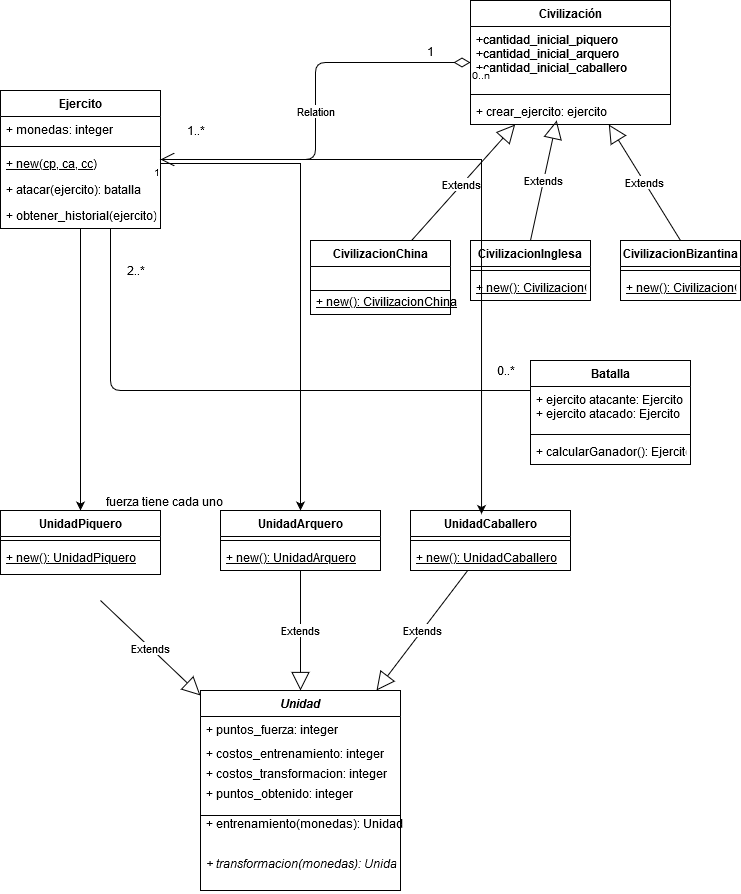

The diagram above was exported from draw.io. Its source (the exported page's mxGraphModel, read from the mxfile embedded in the PNG):
<mxGraphModel dx="868" dy="451" grid="1" gridSize="10" guides="1" tooltips="1" connect="1" arrows="1" fold="1" page="1" pageScale="1" pageWidth="827" pageHeight="1169" math="0" shadow="0">
  <root>
    <mxCell id="0" />
    <mxCell id="1" parent="0" />
    <mxCell id="0iePAYlyWOH41JmI9Kw2-14" value="CivilizacionInglesa" style="swimlane;fontStyle=1;align=center;verticalAlign=top;childLayout=stackLayout;horizontal=1;startSize=26;horizontalStack=0;resizeParent=1;resizeParentMax=0;resizeLast=0;collapsible=1;marginBottom=0;" vertex="1" parent="1">
      <mxGeometry x="510" y="280" width="120" height="60" as="geometry" />
    </mxCell>
    <mxCell id="0iePAYlyWOH41JmI9Kw2-16" value="" style="line;strokeWidth=1;fillColor=none;align=left;verticalAlign=middle;spacingTop=-1;spacingLeft=3;spacingRight=3;rotatable=0;labelPosition=right;points=[];portConstraint=eastwest;" vertex="1" parent="0iePAYlyWOH41JmI9Kw2-14">
      <mxGeometry y="26" width="120" height="8" as="geometry" />
    </mxCell>
    <mxCell id="0iePAYlyWOH41JmI9Kw2-152" value="+ new(): CivilizacionChina" style="text;strokeColor=none;fillColor=none;align=left;verticalAlign=top;spacingLeft=4;spacingRight=4;overflow=hidden;rotatable=0;points=[[0,0.5],[1,0.5]];portConstraint=eastwest;fontStyle=4" vertex="1" parent="0iePAYlyWOH41JmI9Kw2-14">
      <mxGeometry y="34" width="120" height="26" as="geometry" />
    </mxCell>
    <mxCell id="0iePAYlyWOH41JmI9Kw2-18" value="CivilizacionBizantina" style="swimlane;fontStyle=1;align=center;verticalAlign=top;childLayout=stackLayout;horizontal=1;startSize=26;horizontalStack=0;resizeParent=1;resizeParentMax=0;resizeLast=0;collapsible=1;marginBottom=0;" vertex="1" parent="1">
      <mxGeometry x="660" y="280" width="120" height="60" as="geometry" />
    </mxCell>
    <mxCell id="0iePAYlyWOH41JmI9Kw2-20" value="" style="line;strokeWidth=1;fillColor=none;align=left;verticalAlign=middle;spacingTop=-1;spacingLeft=3;spacingRight=3;rotatable=0;labelPosition=right;points=[];portConstraint=eastwest;" vertex="1" parent="0iePAYlyWOH41JmI9Kw2-18">
      <mxGeometry y="26" width="120" height="8" as="geometry" />
    </mxCell>
    <mxCell id="0iePAYlyWOH41JmI9Kw2-153" value="+ new(): CivilizacionChina" style="text;strokeColor=none;fillColor=none;align=left;verticalAlign=top;spacingLeft=4;spacingRight=4;overflow=hidden;rotatable=0;points=[[0,0.5],[1,0.5]];portConstraint=eastwest;fontStyle=4" vertex="1" parent="0iePAYlyWOH41JmI9Kw2-18">
      <mxGeometry y="34" width="120" height="26" as="geometry" />
    </mxCell>
    <mxCell id="0iePAYlyWOH41JmI9Kw2-26" value="Extends" style="endArrow=block;endSize=16;endFill=0;html=1;exitX=0.7;exitY=0.047;exitDx=0;exitDy=0;exitPerimeter=0;" edge="1" parent="1" source="0iePAYlyWOH41JmI9Kw2-10" target="0iePAYlyWOH41JmI9Kw2-5">
      <mxGeometry width="160" relative="1" as="geometry">
        <mxPoint x="330" y="230" as="sourcePoint" />
        <mxPoint x="540" y="210" as="targetPoint" />
      </mxGeometry>
    </mxCell>
    <mxCell id="0iePAYlyWOH41JmI9Kw2-27" value="Extends" style="endArrow=block;endSize=16;endFill=0;html=1;exitX=0.5;exitY=0;exitDx=0;exitDy=0;entryX=0.431;entryY=0.846;entryDx=0;entryDy=0;entryPerimeter=0;" edge="1" parent="1" source="0iePAYlyWOH41JmI9Kw2-14" target="0iePAYlyWOH41JmI9Kw2-8">
      <mxGeometry width="160" relative="1" as="geometry">
        <mxPoint x="330" y="230" as="sourcePoint" />
        <mxPoint x="490" y="230" as="targetPoint" />
      </mxGeometry>
    </mxCell>
    <mxCell id="0iePAYlyWOH41JmI9Kw2-28" value="Extends" style="endArrow=block;endSize=16;endFill=0;html=1;exitX=0.5;exitY=0;exitDx=0;exitDy=0;" edge="1" parent="1" source="0iePAYlyWOH41JmI9Kw2-18" target="0iePAYlyWOH41JmI9Kw2-5">
      <mxGeometry width="160" relative="1" as="geometry">
        <mxPoint x="330" y="230" as="sourcePoint" />
        <mxPoint x="490" y="230" as="targetPoint" />
      </mxGeometry>
    </mxCell>
    <mxCell id="0iePAYlyWOH41JmI9Kw2-5" value="Civilización" style="swimlane;fontStyle=1;align=center;verticalAlign=top;childLayout=stackLayout;horizontal=1;startSize=26;horizontalStack=0;resizeParent=1;resizeParentMax=0;resizeLast=0;collapsible=1;marginBottom=0;" vertex="1" parent="1">
      <mxGeometry x="510" y="40" width="200" height="124" as="geometry" />
    </mxCell>
    <mxCell id="0iePAYlyWOH41JmI9Kw2-6" value="+cantidad_inicial_piquero&#10;+cantidad_inicial_arquero&#10;+cantidad_inicial_caballero&#10;" style="text;strokeColor=none;fillColor=none;align=left;verticalAlign=top;spacingLeft=4;spacingRight=4;overflow=hidden;rotatable=0;points=[[0,0.5],[1,0.5]];portConstraint=eastwest;" vertex="1" parent="0iePAYlyWOH41JmI9Kw2-5">
      <mxGeometry y="26" width="200" height="64" as="geometry" />
    </mxCell>
    <mxCell id="0iePAYlyWOH41JmI9Kw2-7" value="" style="line;strokeWidth=1;fillColor=none;align=left;verticalAlign=middle;spacingTop=-1;spacingLeft=3;spacingRight=3;rotatable=0;labelPosition=right;points=[];portConstraint=eastwest;" vertex="1" parent="0iePAYlyWOH41JmI9Kw2-5">
      <mxGeometry y="90" width="200" height="8" as="geometry" />
    </mxCell>
    <mxCell id="0iePAYlyWOH41JmI9Kw2-8" value="+ crear_ejercito: ejercito" style="text;strokeColor=none;fillColor=none;align=left;verticalAlign=top;spacingLeft=4;spacingRight=4;overflow=hidden;rotatable=0;points=[[0,0.5],[1,0.5]];portConstraint=eastwest;" vertex="1" parent="0iePAYlyWOH41JmI9Kw2-5">
      <mxGeometry y="98" width="200" height="26" as="geometry" />
    </mxCell>
    <mxCell id="0iePAYlyWOH41JmI9Kw2-78" value="UnidadArquero" style="swimlane;fontStyle=1;align=center;verticalAlign=top;childLayout=stackLayout;horizontal=1;startSize=26;horizontalStack=0;resizeParent=1;resizeParentMax=0;resizeLast=0;collapsible=1;marginBottom=0;" vertex="1" parent="1">
      <mxGeometry x="260" y="550" width="160" height="60" as="geometry" />
    </mxCell>
    <mxCell id="0iePAYlyWOH41JmI9Kw2-80" value="" style="line;strokeWidth=1;fillColor=none;align=left;verticalAlign=middle;spacingTop=-1;spacingLeft=3;spacingRight=3;rotatable=0;labelPosition=right;points=[];portConstraint=eastwest;" vertex="1" parent="0iePAYlyWOH41JmI9Kw2-78">
      <mxGeometry y="26" width="160" height="8" as="geometry" />
    </mxCell>
    <mxCell id="0iePAYlyWOH41JmI9Kw2-81" value="+ new(): UnidadArquero" style="text;strokeColor=none;fillColor=none;align=left;verticalAlign=top;spacingLeft=4;spacingRight=4;overflow=hidden;rotatable=0;points=[[0,0.5],[1,0.5]];portConstraint=eastwest;fontStyle=4" vertex="1" parent="0iePAYlyWOH41JmI9Kw2-78">
      <mxGeometry y="34" width="160" height="26" as="geometry" />
    </mxCell>
    <mxCell id="0iePAYlyWOH41JmI9Kw2-74" value="UnidadCaballero" style="swimlane;fontStyle=1;align=center;verticalAlign=top;childLayout=stackLayout;horizontal=1;startSize=26;horizontalStack=0;resizeParent=1;resizeParentMax=0;resizeLast=0;collapsible=1;marginBottom=0;" vertex="1" parent="1">
      <mxGeometry x="450" y="550" width="160" height="60" as="geometry" />
    </mxCell>
    <mxCell id="0iePAYlyWOH41JmI9Kw2-76" value="" style="line;strokeWidth=1;fillColor=none;align=left;verticalAlign=middle;spacingTop=-1;spacingLeft=3;spacingRight=3;rotatable=0;labelPosition=right;points=[];portConstraint=eastwest;" vertex="1" parent="0iePAYlyWOH41JmI9Kw2-74">
      <mxGeometry y="26" width="160" height="8" as="geometry" />
    </mxCell>
    <mxCell id="0iePAYlyWOH41JmI9Kw2-77" value="+ new(): UnidadCaballero" style="text;strokeColor=none;fillColor=none;align=left;verticalAlign=top;spacingLeft=4;spacingRight=4;overflow=hidden;rotatable=0;points=[[0,0.5],[1,0.5]];portConstraint=eastwest;fontStyle=4" vertex="1" parent="0iePAYlyWOH41JmI9Kw2-74">
      <mxGeometry y="34" width="160" height="26" as="geometry" />
    </mxCell>
    <mxCell id="0iePAYlyWOH41JmI9Kw2-112" value="Extends" style="endArrow=block;endSize=16;endFill=0;html=1;" edge="1" parent="1" target="0iePAYlyWOH41JmI9Kw2-86">
      <mxGeometry width="160" relative="1" as="geometry">
        <mxPoint x="140" y="640" as="sourcePoint" />
        <mxPoint x="300" y="700" as="targetPoint" />
      </mxGeometry>
    </mxCell>
    <mxCell id="0iePAYlyWOH41JmI9Kw2-113" value="Extends" style="endArrow=block;endSize=16;endFill=0;html=1;" edge="1" parent="1" source="0iePAYlyWOH41JmI9Kw2-78" target="0iePAYlyWOH41JmI9Kw2-86">
      <mxGeometry width="160" relative="1" as="geometry">
        <mxPoint x="140" y="700" as="sourcePoint" />
        <mxPoint x="300" y="700" as="targetPoint" />
      </mxGeometry>
    </mxCell>
    <mxCell id="0iePAYlyWOH41JmI9Kw2-115" value="Extends" style="endArrow=block;endSize=16;endFill=0;html=1;" edge="1" parent="1" source="0iePAYlyWOH41JmI9Kw2-74" target="0iePAYlyWOH41JmI9Kw2-86">
      <mxGeometry width="160" relative="1" as="geometry">
        <mxPoint x="450" y="630.2173913043478" as="sourcePoint" />
        <mxPoint x="300" y="700" as="targetPoint" />
      </mxGeometry>
    </mxCell>
    <mxCell id="0iePAYlyWOH41JmI9Kw2-125" style="edgeStyle=orthogonalEdgeStyle;rounded=0;orthogonalLoop=1;jettySize=auto;html=1;" edge="1" parent="1" source="0iePAYlyWOH41JmI9Kw2-1" target="0iePAYlyWOH41JmI9Kw2-82">
      <mxGeometry relative="1" as="geometry" />
    </mxCell>
    <mxCell id="0iePAYlyWOH41JmI9Kw2-128" style="edgeStyle=orthogonalEdgeStyle;rounded=0;orthogonalLoop=1;jettySize=auto;html=1;entryX=0.444;entryY=0.058;entryDx=0;entryDy=0;entryPerimeter=0;" edge="1" parent="1" source="0iePAYlyWOH41JmI9Kw2-1" target="0iePAYlyWOH41JmI9Kw2-74">
      <mxGeometry relative="1" as="geometry" />
    </mxCell>
    <mxCell id="0iePAYlyWOH41JmI9Kw2-1" value="Ejercito" style="swimlane;fontStyle=1;align=center;verticalAlign=top;childLayout=stackLayout;horizontal=1;startSize=26;horizontalStack=0;resizeParent=1;resizeParentMax=0;resizeLast=0;collapsible=1;marginBottom=0;" vertex="1" parent="1">
      <mxGeometry x="40" y="130" width="160" height="138" as="geometry" />
    </mxCell>
    <mxCell id="0iePAYlyWOH41JmI9Kw2-2" value="+ monedas: integer" style="text;strokeColor=none;fillColor=none;align=left;verticalAlign=top;spacingLeft=4;spacingRight=4;overflow=hidden;rotatable=0;points=[[0,0.5],[1,0.5]];portConstraint=eastwest;" vertex="1" parent="0iePAYlyWOH41JmI9Kw2-1">
      <mxGeometry y="26" width="160" height="26" as="geometry" />
    </mxCell>
    <mxCell id="0iePAYlyWOH41JmI9Kw2-3" value="" style="line;strokeWidth=1;fillColor=none;align=left;verticalAlign=middle;spacingTop=-1;spacingLeft=3;spacingRight=3;rotatable=0;labelPosition=right;points=[];portConstraint=eastwest;" vertex="1" parent="0iePAYlyWOH41JmI9Kw2-1">
      <mxGeometry y="52" width="160" height="8" as="geometry" />
    </mxCell>
    <mxCell id="0iePAYlyWOH41JmI9Kw2-4" value="+ new(cp, ca, cc)" style="text;strokeColor=none;fillColor=none;align=left;verticalAlign=top;spacingLeft=4;spacingRight=4;overflow=hidden;rotatable=0;points=[[0,0.5],[1,0.5]];portConstraint=eastwest;fontStyle=4" vertex="1" parent="0iePAYlyWOH41JmI9Kw2-1">
      <mxGeometry y="60" width="160" height="26" as="geometry" />
    </mxCell>
    <mxCell id="0iePAYlyWOH41JmI9Kw2-137" value="+ atacar(ejercito): batalla" style="text;strokeColor=none;fillColor=none;align=left;verticalAlign=top;spacingLeft=4;spacingRight=4;overflow=hidden;rotatable=0;points=[[0,0.5],[1,0.5]];portConstraint=eastwest;" vertex="1" parent="0iePAYlyWOH41JmI9Kw2-1">
      <mxGeometry y="86" width="160" height="26" as="geometry" />
    </mxCell>
    <mxCell id="jWaUO0pYoCHy4nUTb7o1-10" value="+ obtener_historial(ejercito): batalla" style="text;strokeColor=none;fillColor=none;align=left;verticalAlign=top;spacingLeft=4;spacingRight=4;overflow=hidden;rotatable=0;points=[[0,0.5],[1,0.5]];portConstraint=eastwest;" vertex="1" parent="0iePAYlyWOH41JmI9Kw2-1">
      <mxGeometry y="112" width="160" height="26" as="geometry" />
    </mxCell>
    <mxCell id="0iePAYlyWOH41JmI9Kw2-10" value="CivilizacionChina" style="swimlane;fontStyle=1;align=center;verticalAlign=top;childLayout=stackLayout;horizontal=1;startSize=26;horizontalStack=0;resizeParent=1;resizeParentMax=0;resizeLast=0;collapsible=1;marginBottom=0;" vertex="1" parent="1">
      <mxGeometry x="350" y="280" width="140" height="74" as="geometry" />
    </mxCell>
    <mxCell id="0iePAYlyWOH41JmI9Kw2-12" value="" style="line;strokeWidth=1;fillColor=none;align=left;verticalAlign=middle;spacingTop=-1;spacingLeft=3;spacingRight=3;rotatable=0;labelPosition=right;points=[];portConstraint=eastwest;" vertex="1" parent="0iePAYlyWOH41JmI9Kw2-10">
      <mxGeometry y="26" width="140" height="48" as="geometry" />
    </mxCell>
    <mxCell id="0iePAYlyWOH41JmI9Kw2-121" value="+ puntos_obtenido: integer&#10;&#10;" style="text;strokeColor=none;fillColor=none;align=left;verticalAlign=top;spacingLeft=4;spacingRight=4;overflow=hidden;rotatable=0;points=[[0,0.5],[1,0.5]];portConstraint=eastwest;" vertex="1" parent="1">
      <mxGeometry x="240" y="820" width="160" height="20" as="geometry" />
    </mxCell>
    <mxCell id="0iePAYlyWOH41JmI9Kw2-122" value="+ entrenamiento(monedas): Unidad" style="text;strokeColor=none;fillColor=none;align=left;verticalAlign=top;spacingLeft=4;spacingRight=4;overflow=hidden;rotatable=0;points=[[0,0.5],[1,0.5]];portConstraint=eastwest;" vertex="1" parent="1">
      <mxGeometry x="240" y="850" width="210" height="80" as="geometry" />
    </mxCell>
    <mxCell id="0iePAYlyWOH41JmI9Kw2-86" value="Unidad" style="swimlane;fontStyle=3;align=center;verticalAlign=top;childLayout=stackLayout;horizontal=1;startSize=26;horizontalStack=0;resizeParent=1;resizeParentMax=0;resizeLast=0;collapsible=1;marginBottom=0;" vertex="1" parent="1">
      <mxGeometry x="240" y="730" width="200" height="200" as="geometry" />
    </mxCell>
    <mxCell id="0iePAYlyWOH41JmI9Kw2-87" value="+ puntos_fuerza: integer&#10;&#10;" style="text;strokeColor=none;fillColor=none;align=left;verticalAlign=top;spacingLeft=4;spacingRight=4;overflow=hidden;rotatable=0;points=[[0,0.5],[1,0.5]];portConstraint=eastwest;" vertex="1" parent="0iePAYlyWOH41JmI9Kw2-86">
      <mxGeometry y="26" width="200" height="24" as="geometry" />
    </mxCell>
    <mxCell id="0iePAYlyWOH41JmI9Kw2-119" value="+ costos_entrenamiento: integer&#10;&#10;" style="text;strokeColor=none;fillColor=none;align=left;verticalAlign=top;spacingLeft=4;spacingRight=4;overflow=hidden;rotatable=0;points=[[0,0.5],[1,0.5]];portConstraint=eastwest;" vertex="1" parent="0iePAYlyWOH41JmI9Kw2-86">
      <mxGeometry y="50" width="200" height="20" as="geometry" />
    </mxCell>
    <mxCell id="0iePAYlyWOH41JmI9Kw2-120" value="+ costos_transformacion: integer&#10;&#10;" style="text;strokeColor=none;fillColor=none;align=left;verticalAlign=top;spacingLeft=4;spacingRight=4;overflow=hidden;rotatable=0;points=[[0,0.5],[1,0.5]];portConstraint=eastwest;" vertex="1" parent="0iePAYlyWOH41JmI9Kw2-86">
      <mxGeometry y="70" width="200" height="20" as="geometry" />
    </mxCell>
    <mxCell id="0iePAYlyWOH41JmI9Kw2-88" value="" style="line;strokeWidth=1;fillColor=none;align=left;verticalAlign=middle;spacingTop=-1;spacingLeft=3;spacingRight=3;rotatable=0;labelPosition=right;points=[];portConstraint=eastwest;" vertex="1" parent="0iePAYlyWOH41JmI9Kw2-86">
      <mxGeometry y="90" width="200" height="70" as="geometry" />
    </mxCell>
    <mxCell id="0iePAYlyWOH41JmI9Kw2-89" value="+ transformacion(monedas): Unidad" style="text;strokeColor=none;fillColor=none;align=left;verticalAlign=top;spacingLeft=4;spacingRight=4;overflow=hidden;rotatable=0;points=[[0,0.5],[1,0.5]];portConstraint=eastwest;fontStyle=2" vertex="1" parent="0iePAYlyWOH41JmI9Kw2-86">
      <mxGeometry y="160" width="200" height="40" as="geometry" />
    </mxCell>
    <mxCell id="0iePAYlyWOH41JmI9Kw2-82" value="UnidadPiquero" style="swimlane;fontStyle=1;align=center;verticalAlign=top;childLayout=stackLayout;horizontal=1;startSize=26;horizontalStack=0;resizeParent=1;resizeParentMax=0;resizeLast=0;collapsible=1;marginBottom=0;" vertex="1" parent="1">
      <mxGeometry x="40" y="550" width="160" height="64" as="geometry" />
    </mxCell>
    <mxCell id="0iePAYlyWOH41JmI9Kw2-150" value="" style="line;strokeWidth=1;fillColor=none;align=left;verticalAlign=middle;spacingTop=-1;spacingLeft=3;spacingRight=3;rotatable=0;labelPosition=right;points=[];portConstraint=eastwest;" vertex="1" parent="0iePAYlyWOH41JmI9Kw2-82">
      <mxGeometry y="26" width="160" height="8" as="geometry" />
    </mxCell>
    <mxCell id="0iePAYlyWOH41JmI9Kw2-85" value="+ new(): UnidadPiquero" style="text;strokeColor=none;fillColor=none;align=left;verticalAlign=top;spacingLeft=4;spacingRight=4;overflow=hidden;rotatable=0;points=[[0,0.5],[1,0.5]];portConstraint=eastwest;fontStyle=4" vertex="1" parent="0iePAYlyWOH41JmI9Kw2-82">
      <mxGeometry y="34" width="160" height="30" as="geometry" />
    </mxCell>
    <mxCell id="0iePAYlyWOH41JmI9Kw2-127" style="edgeStyle=orthogonalEdgeStyle;rounded=0;orthogonalLoop=1;jettySize=auto;html=1;" edge="1" parent="1" source="0iePAYlyWOH41JmI9Kw2-4" target="0iePAYlyWOH41JmI9Kw2-78">
      <mxGeometry relative="1" as="geometry" />
    </mxCell>
    <mxCell id="0iePAYlyWOH41JmI9Kw2-134" value="+cantidad_inicial_piquero&#10;+cantidad_inicial_arquero&#10;+cantidad_inicial_caballero&#10;" style="text;strokeColor=none;fillColor=none;align=left;verticalAlign=top;spacingLeft=4;spacingRight=4;overflow=hidden;rotatable=0;points=[[0,0.5],[1,0.5]];portConstraint=eastwest;" vertex="1" parent="1">
      <mxGeometry x="510" y="66" width="200" height="64" as="geometry" />
    </mxCell>
    <mxCell id="0iePAYlyWOH41JmI9Kw2-141" value="Relation" style="endArrow=open;html=1;endSize=12;startArrow=diamondThin;startSize=14;startFill=0;edgeStyle=orthogonalEdgeStyle;" edge="1" parent="1" source="0iePAYlyWOH41JmI9Kw2-5" target="0iePAYlyWOH41JmI9Kw2-1">
      <mxGeometry relative="1" as="geometry">
        <mxPoint x="350" y="170" as="sourcePoint" />
        <mxPoint x="510" y="170" as="targetPoint" />
      </mxGeometry>
    </mxCell>
    <mxCell id="0iePAYlyWOH41JmI9Kw2-142" value="0..n" style="resizable=0;html=1;align=left;verticalAlign=top;labelBackgroundColor=#ffffff;fontSize=10;" connectable="0" vertex="1" parent="0iePAYlyWOH41JmI9Kw2-141">
      <mxGeometry x="-1" relative="1" as="geometry" />
    </mxCell>
    <mxCell id="0iePAYlyWOH41JmI9Kw2-143" value="1" style="resizable=0;html=1;align=right;verticalAlign=top;labelBackgroundColor=#ffffff;fontSize=10;" connectable="0" vertex="1" parent="0iePAYlyWOH41JmI9Kw2-141">
      <mxGeometry x="1" relative="1" as="geometry" />
    </mxCell>
    <mxCell id="0iePAYlyWOH41JmI9Kw2-144" value="1" style="text;html=1;align=center;verticalAlign=middle;resizable=0;points=[];autosize=1;" vertex="1" parent="1">
      <mxGeometry x="460" y="81" width="20" height="20" as="geometry" />
    </mxCell>
    <mxCell id="0iePAYlyWOH41JmI9Kw2-145" value="1..*" style="text;html=1;align=center;verticalAlign=middle;resizable=0;points=[];autosize=1;" vertex="1" parent="1">
      <mxGeometry x="220" y="160" width="30" height="20" as="geometry" />
    </mxCell>
    <mxCell id="0iePAYlyWOH41JmI9Kw2-148" value="+ new(): CivilizacionChina" style="text;strokeColor=none;fillColor=none;align=left;verticalAlign=top;spacingLeft=4;spacingRight=4;overflow=hidden;rotatable=0;points=[[0,0.5],[1,0.5]];portConstraint=eastwest;fontStyle=4" vertex="1" parent="1">
      <mxGeometry x="350" y="328" width="200" height="26" as="geometry" />
    </mxCell>
    <mxCell id="0iePAYlyWOH41JmI9Kw2-149" value="fuerza tiene cada uno" style="text;html=1;align=center;verticalAlign=middle;resizable=0;points=[];autosize=1;" vertex="1" parent="1">
      <mxGeometry x="139" y="531" width="130" height="20" as="geometry" />
    </mxCell>
    <mxCell id="jWaUO0pYoCHy4nUTb7o1-1" value="Batalla" style="swimlane;fontStyle=1;align=center;verticalAlign=top;childLayout=stackLayout;horizontal=1;startSize=26;horizontalStack=0;resizeParent=1;resizeParentMax=0;resizeLast=0;collapsible=1;marginBottom=0;" vertex="1" parent="1">
      <mxGeometry x="570" y="400" width="160" height="104" as="geometry" />
    </mxCell>
    <mxCell id="jWaUO0pYoCHy4nUTb7o1-2" value="+ ejercito atacante: Ejercito&#10;+ ejercito atacado: Ejercito&#10;" style="text;strokeColor=none;fillColor=none;align=left;verticalAlign=top;spacingLeft=4;spacingRight=4;overflow=hidden;rotatable=0;points=[[0,0.5],[1,0.5]];portConstraint=eastwest;" vertex="1" parent="jWaUO0pYoCHy4nUTb7o1-1">
      <mxGeometry y="26" width="160" height="44" as="geometry" />
    </mxCell>
    <mxCell id="jWaUO0pYoCHy4nUTb7o1-3" value="" style="line;strokeWidth=1;fillColor=none;align=left;verticalAlign=middle;spacingTop=-1;spacingLeft=3;spacingRight=3;rotatable=0;labelPosition=right;points=[];portConstraint=eastwest;" vertex="1" parent="jWaUO0pYoCHy4nUTb7o1-1">
      <mxGeometry y="70" width="160" height="8" as="geometry" />
    </mxCell>
    <mxCell id="jWaUO0pYoCHy4nUTb7o1-4" value="+ calcularGanador(): Ejercito" style="text;strokeColor=none;fillColor=none;align=left;verticalAlign=top;spacingLeft=4;spacingRight=4;overflow=hidden;rotatable=0;points=[[0,0.5],[1,0.5]];portConstraint=eastwest;" vertex="1" parent="jWaUO0pYoCHy4nUTb7o1-1">
      <mxGeometry y="78" width="160" height="26" as="geometry" />
    </mxCell>
    <mxCell id="jWaUO0pYoCHy4nUTb7o1-6" value="2..*" style="text;html=1;align=center;verticalAlign=middle;resizable=0;points=[];autosize=1;" vertex="1" parent="1">
      <mxGeometry x="160" y="300" width="30" height="20" as="geometry" />
    </mxCell>
    <mxCell id="jWaUO0pYoCHy4nUTb7o1-7" value="0..*" style="text;html=1;align=center;verticalAlign=middle;resizable=0;points=[];autosize=1;" vertex="1" parent="1">
      <mxGeometry x="530" y="400" width="30" height="20" as="geometry" />
    </mxCell>
    <mxCell id="jWaUO0pYoCHy4nUTb7o1-12" value="" style="endArrow=none;html=1;edgeStyle=orthogonalEdgeStyle;" edge="1" parent="1" source="0iePAYlyWOH41JmI9Kw2-1" target="jWaUO0pYoCHy4nUTb7o1-1">
      <mxGeometry relative="1" as="geometry">
        <mxPoint x="270" y="360" as="sourcePoint" />
        <mxPoint x="430" y="360" as="targetPoint" />
        <Array as="points">
          <mxPoint x="150" y="430" />
        </Array>
      </mxGeometry>
    </mxCell>
  </root>
</mxGraphModel>